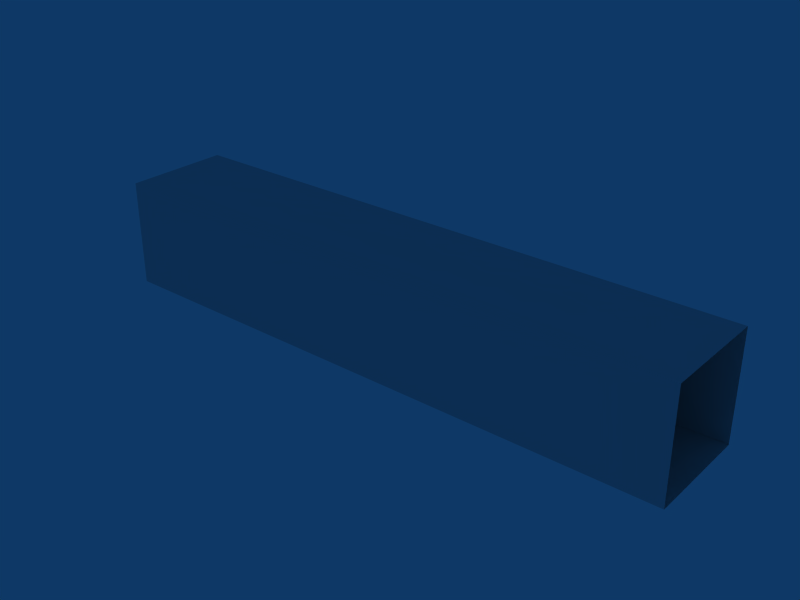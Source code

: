 # Source: Hall.blend  (saved by Blender 2.49.2; exported with 4.5.12 LTS)
import bpy
from mathutils import Matrix  # noqa: F401  (used for matrix-valued properties, if any)

bpy.ops.wm.read_factory_settings(use_empty=True)
scene = bpy.context.scene
scene.name = 'Scene'

# ---- collections
col_collection_1 = bpy.data.collections.new('Collection 1'); scene.collection.children.link(col_collection_1)

# ---- world
world_world = bpy.data.worlds.new('World'); scene.world = world_world
world_world.color = (0.05656, 0.2208, 0.4)
world_world.use_sun_shadow = False
world_world.sun_shadow_jitter_overblur = 0.0
world_world.cycles.sampling_method = 'MANUAL'
world_world.cycles.sample_map_resolution = 256

# ---- meshes
me_plane = bpy.data.meshes.new('Plane')
me_plane.from_pydata([(11.0, 1.0, -1.0), (11.0, -1.0, -1.0), (-1.192e-07, -1.0, -1.0), (3.576e-07, 1.0, -1.0), (11.0, 1.0, 1.0), (11.0, -1.0, 1.0), (-3.576e-07, -1.0, 1.0), (5.96e-08, 1.0, 1.0)], [], [(0, 3, 2, 1), (4, 5, 6, 7), (1, 2, 6, 5), (3, 0, 4, 7)])
_uv = me_plane.uv_layers.new(name='UVTex')
_uv.uv.foreach_set('vector', [0.5011, 0.996, 0.2525, 0.996, 0.2531, 0.7505, 0.5017, 0.7505, 0.5043, 0.7339, 0.5064, 1.001, 0.2518, 1.001, 0.2497, 0.7339, 0.002854, 0.5122, 0.2352, 0.5122, 0.2352, 0.7445, 0.002854, 0.7445, 0.2611, 0.5096, 0.4987, 0.5096, 0.4987, 0.7471, 0.2611, 0.7471])
me_plane.use_remesh_preserve_volume = False
me_plane.use_remesh_preserve_attributes = False
me_plane.use_mirror_vertex_groups = False
me_plane.update()

# ---- objects
ob_plane = bpy.data.objects.new('Plane', me_plane)

# ---- transforms, parenting, visibility, modifiers, constraints
ob_plane.location = (0.0, 0.0, 0.0)
ob_plane.lock_rotations_4d = False
ob_plane.empty_display_type = 'ARROWS'
ob_plane.lineart.crease_threshold = 0.0

# ---- collection membership
col_collection_1.objects.link(ob_plane)

# ---- scene / render settings (as saved in the file)
scene.frame_start = 1; scene.frame_end = 250; scene.frame_set(1)
scene.render.engine = 'BLENDER_EEVEE_NEXT'
scene.render.image_settings.file_format = 'JPEG'
scene.render.image_settings.color_mode = 'RGB'
scene.render.image_settings.compression = 90
scene.render.resolution_x = 800
scene.render.resolution_y = 600
scene.render.pixel_aspect_x = 100.0
scene.render.pixel_aspect_y = 100.0
scene.render.fps = 25
scene.render.dither_intensity = 0.0
scene.render.use_compositing = False
scene.render.use_sequencer = False
scene.render.bake_margin = 2
scene.render.bake_bias = 0.0
scene.render.use_stamp_time = False
scene.render.use_stamp_date = False
scene.render.use_stamp_frame = False
scene.render.use_stamp_camera = False
scene.render.use_stamp_scene = False
scene.render.use_stamp_filename = False
scene.render.use_stamp_render_time = False
scene.render.stamp_font_size = 0
scene.cycles.use_denoising = False
scene.cycles.samples = 10
scene.cycles.sampling_pattern = 'TABULATED_SOBOL'
scene.cycles.light_sampling_threshold = 0.0
scene.cycles.use_adaptive_sampling = False
scene.cycles.use_light_tree = False
scene.cycles.blur_glossy = 0.0
scene.cycles.volume_bounces = 1
scene.cycles.pixel_filter_type = 'GAUSSIAN'
scene.cycles.sample_clamp_indirect = 0.0
scene.view_settings.view_transform = 'Raw'
bpy.context.view_layer.update()

# ---- added for rendering (the .blend has no active camera): camera
cam_auto = bpy.data.cameras.new('AutoCamera')
cam_auto.lens = 50.0
cam_auto.sensor_width = 36.0
cam_auto.clip_end = 1000.0
ob_auto_camera = bpy.data.objects.new('AutoCamera', cam_auto)
scene.collection.objects.link(ob_auto_camera)
ob_auto_camera.location = (16.0085, -12.6102, 8.40683)
ob_auto_camera.rotation_euler = (1.09748, -7.21219e-08, 0.694738)
scene.camera = ob_auto_camera
bpy.context.view_layer.update()
